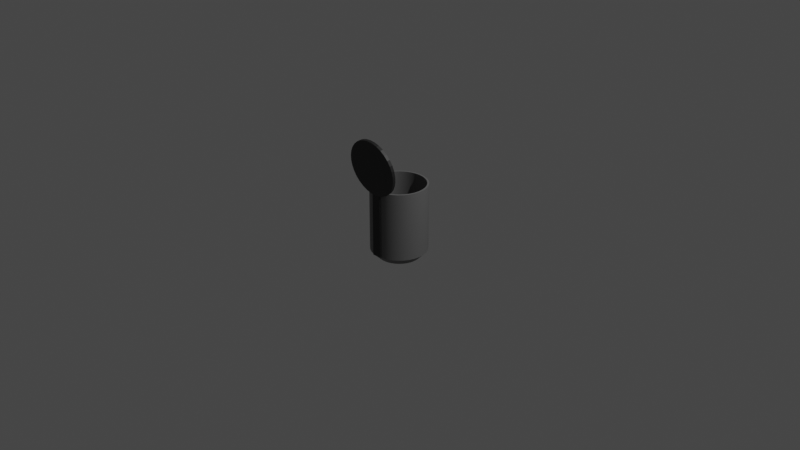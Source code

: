 # Source: Bin.blend  (saved by Blender 3.4.6; exported with 4.5.12 LTS)
import bpy
from mathutils import Matrix  # noqa: F401  (used for matrix-valued properties, if any)

bpy.ops.wm.read_factory_settings(use_empty=True)
scene = bpy.context.scene
scene.name = 'Scene'

# ---- collections
col_collection = bpy.data.collections.new('Collection'); scene.collection.children.link(col_collection)

# ---- materials (node trees are filled in below, after node groups)
mat_material_001 = bpy.data.materials.new('Material.001')
mat_material_001.use_transparent_shadow = False
mat_material_002 = bpy.data.materials.new('Material.002')
mat_material_002.use_transparent_shadow = False
mat_material_004 = bpy.data.materials.new('Material.004')
mat_material_004.use_transparent_shadow = False

# ---- node groups
ng_auto_smooth = bpy.data.node_groups.new('Auto Smooth', 'GeometryNodeTree')
_s = ng_auto_smooth.interface.new_socket(name='Geometry', in_out='OUTPUT', socket_type='NodeSocketGeometry')
_s = ng_auto_smooth.interface.new_socket(name='Geometry', in_out='INPUT', socket_type='NodeSocketGeometry')
_s = ng_auto_smooth.interface.new_socket(name='Angle', in_out='INPUT', socket_type='NodeSocketFloat')
_s.subtype = 'ANGLE'
_s.min_value = 0.0
_s.max_value = 3.142
ng_auto_smooth.is_modifier = True
_N = ng_auto_smooth.nodes; _L = ng_auto_smooth.links
n0 = _N.new('NodeGroupOutput'); n0.name = 'Group Output'; n0.location = (480, -100)
n1 = _N.new('NodeGroupInput'); n1.name = 'Group Input'; n1.location = (-420, -300)
n2 = _N.new('NodeGroupInput'); n2.name = 'Group Input.001'; n2.location = (-60, -100)
n3 = _N.new('GeometryNodeSetShadeSmooth'); n3.name = 'Set Shade Smooth'; n3.location = (120, -100)
n3.domain = 'EDGE'
n4 = _N.new('GeometryNodeSetShadeSmooth'); n4.name = 'Set Shade Smooth.001'; n4.location = (300, -100)
n5 = _N.new('GeometryNodeInputMeshEdgeAngle'); n5.name = 'Edge Angle'; n5.location = (-420, -220)
n6 = _N.new('GeometryNodeInputEdgeSmooth'); n6.name = 'Is Edge Smooth'; n6.location = (-60, -160)
n7 = _N.new('GeometryNodeInputShadeSmooth'); n7.name = 'Is Face Smooth'; n7.location = (-240, -340)
n8 = _N.new('FunctionNodeBooleanMath'); n8.name = 'Boolean Math'; n8.location = (-60, -220)
n9 = _N.new('FunctionNodeCompare'); n9.name = 'Compare'; n9.location = (-240, -180)
n9.operation = 'LESS_EQUAL'
_L.new(n5.outputs[0], n9.inputs[0])
_L.new(n4.outputs[0], n0.inputs[0])
_L.new(n1.outputs[1], n9.inputs[1])
_L.new(n9.outputs[0], n8.inputs[0])
_L.new(n7.outputs[0], n8.inputs[1])
_L.new(n2.outputs[0], n3.inputs[0])
_L.new(n6.outputs[0], n3.inputs[1])
_L.new(n3.outputs[0], n4.inputs[0])
_L.new(n8.outputs[0], n3.inputs[2])
n0.is_active_output = True

# ---- material node trees
mat_material_001.use_nodes = True; mat_material_001.node_tree.nodes.clear()
_N = mat_material_001.node_tree.nodes; _L = mat_material_001.node_tree.links
n0 = _N.new('ShaderNodeBsdfPrincipled'); n0.name = 'Principled BSDF'; n0.location = (10, 300)
n0.distribution = 'GGX'
n0.subsurface_method = 'RANDOM_WALK_SKIN'
n0.inputs[0].default_value = (0.1448, 0.1448, 0.1448, 1.0)
n0.inputs[3].default_value = 1.45
n0.inputs[27].default_value = (0.0, 0.0, 0.0, 1.0)
n0.inputs[28].default_value = 1.0
n1 = _N.new('ShaderNodeOutputMaterial'); n1.name = 'Material Output'; n1.location = (300, 300)
_L.new(n0.outputs[0], n1.inputs[0])
n1.is_active_output = True
mat_material_002.use_nodes = True; mat_material_002.node_tree.nodes.clear()
_N = mat_material_002.node_tree.nodes; _L = mat_material_002.node_tree.links
n0 = _N.new('ShaderNodeBsdfPrincipled'); n0.name = 'Principled BSDF'; n0.location = (10, 300)
n0.distribution = 'GGX'
n0.subsurface_method = 'RANDOM_WALK_SKIN'
n0.inputs[0].default_value = (0.01668, 0.01668, 0.01668, 1.0)
n0.inputs[3].default_value = 1.45
n0.inputs[27].default_value = (0.0, 0.0, 0.0, 1.0)
n0.inputs[28].default_value = 1.0
n1 = _N.new('ShaderNodeOutputMaterial'); n1.name = 'Material Output'; n1.location = (300, 300)
_L.new(n0.outputs[0], n1.inputs[0])
n1.is_active_output = True
mat_material_004.use_nodes = True; mat_material_004.node_tree.nodes.clear()
_N = mat_material_004.node_tree.nodes; _L = mat_material_004.node_tree.links
n0 = _N.new('ShaderNodeBsdfPrincipled'); n0.name = 'Principled BSDF'; n0.location = (10, 300)
n0.distribution = 'GGX'
n0.subsurface_method = 'RANDOM_WALK_SKIN'
n0.inputs[0].default_value = (0.01164, 0.01164, 0.01164, 1.0)
n0.inputs[3].default_value = 1.45
n0.inputs[27].default_value = (0.0, 0.0, 0.0, 1.0)
n0.inputs[28].default_value = 1.0
n1 = _N.new('ShaderNodeOutputMaterial'); n1.name = 'Material Output'; n1.location = (300, 300)
_L.new(n0.outputs[0], n1.inputs[0])
n1.is_active_output = True

# ---- world
world_world = bpy.data.worlds.new('World'); scene.world = world_world
world_world.use_nodes = True; world_world.node_tree.nodes.clear()
_N = world_world.node_tree.nodes; _L = world_world.node_tree.links
n0 = _N.new('ShaderNodeOutputWorld'); n0.name = 'World Output'; n0.location = (300, 300)
n1 = _N.new('ShaderNodeBackground'); n1.name = 'Background'; n1.location = (10, 300)
n1.inputs[0].default_value = (0.05088, 0.05088, 0.05088, 1.0)
_L.new(n1.outputs[0], n0.inputs[0])
n0.is_active_output = True
world_world.color = (0.05088, 0.05088, 0.05088)
world_world.use_sun_shadow = False
world_world.sun_shadow_jitter_overblur = 0.0

# ---- cameras
cam_camera = bpy.data.cameras.new('Camera')
cam_camera.clip_end = 100.0
cam_camera.ortho_scale = 7.314

# ---- lights
light_light = bpy.data.lights.new('Light', 'POINT')
light_light.transmission_factor = 0.0
light_light.energy = 1000.0
light_light.shadow_soft_size = 0.1
light_light.shadow_maximum_resolution = 0.006
light_light.use_absolute_resolution = True

# ---- meshes
me_cylinder = bpy.data.meshes.new('Cylinder')
me_cylinder.from_pydata([(0.0, 0.2807, 0.4), (0.05476, 0.2753, 0.4), (0.1074, 0.2593, 0.4), (0.1559, 0.2334, 0.4), (0.1985, 0.1985, 0.4), (0.2334, 0.1559, 0.4), (0.2593, 0.1074, 0.4), (0.2753, 0.05476, 0.4), (0.2807, 0.0, 0.4), (0.2753, -0.05476, 0.4), (0.2593, -0.1074, 0.4), (0.2334, -0.1559, 0.4), (0.1985, -0.1985, 0.4), (0.1559, -0.2334, 0.4), (0.1074, -0.2593, 0.4), (0.05476, -0.2753, 0.4), (0.0, -0.2807, 0.4), (-0.05476, -0.2753, 0.4), (-0.1074, -0.2593, 0.4), (-0.1559, -0.2334, 0.4), (-0.1985, -0.1985, 0.4), (-0.2334, -0.1559, 0.4), (-0.2593, -0.1074, 0.4), (-0.2753, -0.05476, 0.4), (-0.2807, 0.0, 0.4), (-0.2753, 0.05476, 0.4), (-0.2593, 0.1074, 0.4), (-0.2334, 0.1559, 0.4), (-0.1985, 0.1985, 0.4), (-0.1559, 0.2334, 0.4), (-0.1074, 0.2593, 0.4), (-0.05476, 0.2753, 0.4), (0.05853, 0.2942, 0.4), (0.0, 0.3, 0.4), (0.1148, 0.2772, 0.4), (0.1667, 0.2494, 0.4), (0.2121, 0.2121, 0.4), (0.2494, 0.1667, 0.4), (0.2772, 0.1148, 0.4), (0.2942, 0.05853, 0.4), (0.3, 0.0, 0.4), (0.2942, -0.05853, 0.4), (0.2772, -0.1148, 0.4), (0.2494, -0.1667, 0.4), (0.2121, -0.2121, 0.4), (0.1667, -0.2494, 0.4), (0.1148, -0.2772, 0.4), (0.05853, -0.2942, 0.4), (0.0, -0.3, 0.4), (-0.05853, -0.2942, 0.4), (-0.1148, -0.2772, 0.4), (-0.1667, -0.2494, 0.4), (-0.2121, -0.2121, 0.4), (-0.2494, -0.1667, 0.4), (-0.2772, -0.1148, 0.4), (-0.2942, -0.05853, 0.4), (-0.3, 0.0, 0.4), (-0.2942, 0.05853, 0.4), (-0.2772, 0.1148, 0.4), (-0.2494, 0.1667, 0.4), (-0.2121, 0.2121, 0.4), (-0.1667, 0.2494, 0.4), (-0.1148, 0.2772, 0.4), (-0.05853, 0.2942, 0.4), (1.193e-08, 0.2807, -0.2302), (0.05476, 0.2753, -0.2302), (0.1074, 0.2593, -0.2302), (0.1559, 0.2334, -0.2302), (0.1985, 0.1985, -0.2302), (0.2334, 0.1559, -0.2302), (0.2593, 0.1074, -0.2302), (0.2753, 0.05476, -0.2302), (0.2807, 0.0, -0.2302), (0.2753, -0.05476, -0.2302), (0.2593, -0.1074, -0.2302), (0.2334, -0.1559, -0.2302), (0.1985, -0.1985, -0.2302), (0.1559, -0.2334, -0.2302), (0.1074, -0.2593, -0.2302), (0.05476, -0.2753, -0.2302), (1.193e-08, -0.2807, -0.2302), (-0.05476, -0.2753, -0.2302), (-0.1074, -0.2593, -0.2302), (-0.1559, -0.2334, -0.2302), (-0.1985, -0.1985, -0.2302), (-0.2334, -0.1559, -0.2302), (-0.2593, -0.1074, -0.2302), (-0.2753, -0.05476, -0.2302), (-0.2807, 0.0, -0.2302), (-0.2753, 0.05476, -0.2302), (-0.2593, 0.1074, -0.2302), (-0.2334, 0.1559, -0.2302), (-0.1985, 0.1985, -0.2302), (-0.1559, 0.2334, -0.2302), (-0.1074, 0.2593, -0.2302), (-0.05476, 0.2753, -0.2302), (0.0, 0.2227, -0.4), (0.0, 0.3, -0.3231), (0.04345, 0.2185, -0.4), (0.05853, 0.2942, -0.3231), (0.08524, 0.2058, -0.4), (0.1148, 0.2772, -0.3231), (0.1237, 0.1852, -0.4), (0.1667, 0.2494, -0.3231), (0.1575, 0.1575, -0.4), (0.2121, 0.2121, -0.3231), (0.1852, 0.1237, -0.4), (0.2494, 0.1667, -0.3231), (0.2058, 0.08524, -0.4), (0.2772, 0.1148, -0.3231), (0.2185, 0.04345, -0.4), (0.2942, 0.05853, -0.3231), (0.2227, 0.0, -0.4), (0.3, 0.0, -0.3231), (0.2185, -0.04345, -0.4), (0.2942, -0.05853, -0.3231), (0.2058, -0.08524, -0.4), (0.2772, -0.1148, -0.3231), (0.1852, -0.1237, -0.4), (0.2494, -0.1667, -0.3231), (0.1575, -0.1575, -0.4), (0.2121, -0.2121, -0.3231), (0.1237, -0.1852, -0.4), (0.1667, -0.2494, -0.3231), (0.08524, -0.2058, -0.4), (0.1148, -0.2772, -0.3231), (0.04345, -0.2185, -0.4), (0.05853, -0.2942, -0.3231), (0.0, -0.2227, -0.4), (0.0, -0.3, -0.3231), (-0.04345, -0.2185, -0.4), (-0.05853, -0.2942, -0.3231), (-0.08524, -0.2058, -0.4), (-0.1148, -0.2772, -0.3231), (-0.1237, -0.1852, -0.4), (-0.1667, -0.2494, -0.3231), (-0.1575, -0.1575, -0.4), (-0.2121, -0.2121, -0.3231), (-0.1852, -0.1237, -0.4), (-0.2494, -0.1667, -0.3231), (-0.2058, -0.08524, -0.4), (-0.2772, -0.1148, -0.3231), (-0.2185, -0.04345, -0.4), (-0.2942, -0.05853, -0.3231), (-0.2227, 0.0, -0.4), (-0.3, 0.0, -0.3231), (-0.2185, 0.04345, -0.4), (-0.2942, 0.05853, -0.3231), (-0.2058, 0.08524, -0.4), (-0.2772, 0.1148, -0.3231), (-0.1852, 0.1237, -0.4), (-0.2494, 0.1667, -0.3231), (-0.1575, 0.1575, -0.4), (-0.2121, 0.2121, -0.3231), (-0.1237, 0.1852, -0.4), (-0.1667, 0.2494, -0.3231), (-0.08524, 0.2058, -0.4), (-0.1148, 0.2772, -0.3231), (-0.04345, 0.2185, -0.4), (-0.05853, 0.2942, -0.3231)], [], [(159, 63, 33, 97), (101, 34, 35, 103), (103, 35, 36, 105), (105, 36, 37, 107), (107, 37, 38, 109), (109, 38, 39, 111), (111, 39, 40, 113), (113, 40, 41, 115), (115, 41, 42, 117), (117, 42, 43, 119), (119, 43, 44, 121), (121, 44, 45, 123), (123, 45, 46, 125), (125, 46, 47, 127), (127, 47, 48, 129), (129, 48, 49, 131), (131, 49, 50, 133), (133, 50, 51, 135), (135, 51, 52, 137), (137, 52, 53, 139), (139, 53, 54, 141), (141, 54, 55, 143), (143, 55, 56, 145), (145, 56, 57, 147), (147, 57, 58, 149), (149, 58, 59, 151), (151, 59, 60, 153), (153, 60, 61, 155), (155, 61, 62, 157), (157, 62, 63, 159), (18, 17, 81, 82), (99, 32, 34, 101), (97, 33, 32, 99), (0, 1, 32, 33), (1, 2, 34, 32), (2, 3, 35, 34), (3, 4, 36, 35), (4, 5, 37, 36), (5, 6, 38, 37), (6, 7, 39, 38), (7, 8, 40, 39), (8, 9, 41, 40), (9, 10, 42, 41), (10, 11, 43, 42), (11, 12, 44, 43), (12, 13, 45, 44), (13, 14, 46, 45), (14, 15, 47, 46), (15, 16, 48, 47), (16, 17, 49, 48), (17, 18, 50, 49), (18, 19, 51, 50), (19, 20, 52, 51), (20, 21, 53, 52), (21, 22, 54, 53), (22, 23, 55, 54), (23, 24, 56, 55), (24, 25, 57, 56), (25, 26, 58, 57), (26, 27, 59, 58), (27, 28, 60, 59), (28, 29, 61, 60), (29, 30, 62, 61), (30, 31, 63, 62), (31, 0, 33, 63), (65, 64, 95, 94, 93, 92, 91, 90, 89, 88, 87, 86, 85, 84, 83, 82, 81, 80, 79, 78, 77, 76, 75, 74, 73, 72, 71, 70, 69, 68, 67, 66), (5, 4, 68, 69), (0, 31, 95, 64), (19, 18, 82, 83), (6, 5, 69, 70), (20, 19, 83, 84), (7, 6, 70, 71), (21, 20, 84, 85), (8, 7, 71, 72), (22, 21, 85, 86), (9, 8, 72, 73), (23, 22, 86, 87), (10, 9, 73, 74), (24, 23, 87, 88), (11, 10, 74, 75), (25, 24, 88, 89), (12, 11, 75, 76), (26, 25, 89, 90), (13, 12, 76, 77), (27, 26, 90, 91), (14, 13, 77, 78), (1, 0, 64, 65), (28, 27, 91, 92), (15, 14, 78, 79), (2, 1, 65, 66), (29, 28, 92, 93), (16, 15, 79, 80), (3, 2, 66, 67), (30, 29, 93, 94), (17, 16, 80, 81), (4, 3, 67, 68), (31, 30, 94, 95), (97, 99, 98, 96), (99, 101, 100, 98), (101, 103, 102, 100), (103, 105, 104, 102), (105, 107, 106, 104), (107, 109, 108, 106), (109, 111, 110, 108), (111, 113, 112, 110), (113, 115, 114, 112), (115, 117, 116, 114), (117, 119, 118, 116), (119, 121, 120, 118), (121, 123, 122, 120), (123, 125, 124, 122), (125, 127, 126, 124), (127, 129, 128, 126), (129, 131, 130, 128), (131, 133, 132, 130), (133, 135, 134, 132), (135, 137, 136, 134), (137, 139, 138, 136), (139, 141, 140, 138), (141, 143, 142, 140), (143, 145, 144, 142), (145, 147, 146, 144), (147, 149, 148, 146), (149, 151, 150, 148), (151, 153, 152, 150), (153, 155, 154, 152), (155, 157, 156, 154), (157, 159, 158, 156), (159, 97, 96, 158), (96, 98, 100, 102, 104, 106, 108, 110, 112, 114, 116, 118, 120, 122, 124, 126, 128, 130, 132, 134, 136, 138, 140, 142, 144, 146, 148, 150, 152, 154, 156, 158)])
me_cylinder.polygons.foreach_set('use_smooth', [True] * 130)
_uv = me_cylinder.uv_layers.new(name='UVMap')
_uv.uv.foreach_set('vector', [0.03125, 0.5481, 0.03125, 1.0, 0.0, 1.0, 0.0, 0.5481, 0.9375, 0.5481, 0.9375, 1.0, 0.9062, 1.0, 0.9062, 0.5481, 0.9062, 0.5481, 0.9062, 1.0, 0.875, 1.0, 0.875, 0.5481, 0.875, 0.5481, 0.875, 1.0, 0.8438, 1.0, 0.8438, 0.5481, 0.8438, 0.5481, 0.8438, 1.0, 0.8125, 1.0, 0.8125, 0.5481, 0.8125, 0.5481, 0.8125, 1.0, 0.7812, 1.0, 0.7812, 0.5481, 0.7812, 0.5481, 0.7812, 1.0, 0.75, 1.0, 0.75, 0.5481, 0.75, 0.5481, 0.75, 1.0, 0.7188, 1.0, 0.7188, 0.5481, 0.7188, 0.5481, 0.7188, 1.0, 0.6875, 1.0, 0.6875, 0.5481, 0.6875, 0.5481, 0.6875, 1.0, 0.6562, 1.0, 0.6562, 0.5481, 0.6563, 0.5481, 0.6562, 1.0, 0.625, 1.0, 0.625, 0.5481, 0.625, 0.5481, 0.625, 1.0, 0.5938, 1.0, 0.5938, 0.5481, 0.5938, 0.5481, 0.5938, 1.0, 0.5625, 1.0, 0.5625, 0.5481, 0.5625, 0.5481, 0.5625, 1.0, 0.5312, 1.0, 0.5312, 0.5481, 0.5312, 0.5481, 0.5312, 1.0, 0.5, 1.0, 0.5, 0.5481, 0.5, 0.5481, 0.5, 1.0, 0.4688, 1.0, 0.4688, 0.5481, 0.4688, 0.5481, 0.4688, 1.0, 0.4375, 1.0, 0.4375, 0.5481, 0.4375, 0.5481, 0.4375, 1.0, 0.4062, 1.0, 0.4062, 0.5481, 0.4062, 0.5481, 0.4062, 1.0, 0.375, 1.0, 0.375, 0.5481, 0.375, 0.5481, 0.375, 1.0, 0.3438, 1.0, 0.3438, 0.5481, 0.3438, 0.5481, 0.3438, 1.0, 0.3125, 1.0, 0.3125, 0.5481, 0.3125, 0.5481, 0.3125, 1.0, 0.2812, 1.0, 0.2812, 0.5481, 0.2813, 0.5481, 0.2812, 1.0, 0.25, 1.0, 0.25, 0.5481, 0.25, 0.5481, 0.25, 1.0, 0.2188, 1.0, 0.2188, 0.5481, 0.2188, 0.5481, 0.2188, 1.0, 0.1875, 1.0, 0.1875, 0.5481, 0.1875, 0.5481, 0.1875, 1.0, 0.1562, 1.0, 0.1562, 0.5481, 0.1563, 0.5481, 0.1562, 1.0, 0.125, 1.0, 0.125, 0.5481, 0.125, 0.5481, 0.125, 1.0, 0.09375, 1.0, 0.09375, 0.5481, 0.09375, 0.5481, 0.09375, 1.0, 0.0625, 1.0, 0.0625, 0.5481, 0.0625, 0.5481, 0.0625, 1.0, 0.03125, 1.0, 0.03125, 0.5481, 0.1641, 0.04254, 0.2062, 0.02976, 0.2062, 0.02976, 0.1641, 0.04254, 0.9688, 0.5481, 0.9688, 1.0, 0.9375, 1.0, 0.9375, 0.5481, 1.0, 0.5481, 1.0, 1.0, 0.9688, 1.0, 0.9688, 0.5481, 0.25, 0.4746, 0.2938, 0.4702, 0.2968, 0.4854, 0.25, 0.49, 0.2938, 0.4702, 0.3359, 0.4575, 0.3418, 0.4717, 0.2968, 0.4854, 0.3359, 0.4575, 0.3748, 0.4367, 0.3833, 0.4496, 0.3418, 0.4717, 0.3748, 0.4367, 0.4088, 0.4088, 0.4197, 0.4197, 0.3833, 0.4496, 0.4088, 0.4088, 0.4367, 0.3748, 0.4496, 0.3833, 0.4197, 0.4197, 0.4367, 0.3748, 0.4575, 0.3359, 0.4717, 0.3418, 0.4496, 0.3833, 0.4575, 0.3359, 0.4702, 0.2938, 0.4854, 0.2968, 0.4717, 0.3418, 0.4702, 0.2938, 0.4746, 0.25, 0.49, 0.25, 0.4854, 0.2968, 0.4746, 0.25, 0.4702, 0.2062, 0.4854, 0.2032, 0.49, 0.25, 0.4702, 0.2062, 0.4575, 0.1641, 0.4717, 0.1582, 0.4854, 0.2032, 0.4575, 0.1641, 0.4367, 0.1252, 0.4496, 0.1167, 0.4717, 0.1582, 0.4367, 0.1252, 0.4088, 0.09121, 0.4197, 0.08029, 0.4496, 0.1167, 0.4088, 0.09121, 0.3748, 0.06329, 0.3833, 0.05045, 0.4197, 0.08029, 0.3748, 0.06329, 0.3359, 0.04254, 0.3418, 0.02827, 0.3833, 0.05045, 0.3359, 0.04254, 0.2938, 0.02976, 0.2968, 0.01461, 0.3418, 0.02827, 0.2938, 0.02976, 0.25, 0.02544, 0.25, 0.01, 0.2968, 0.01461, 0.25, 0.02544, 0.2062, 0.02976, 0.2032, 0.01461, 0.25, 0.01, 0.2062, 0.02976, 0.1641, 0.04254, 0.1582, 0.02827, 0.2032, 0.01461, 0.1641, 0.04254, 0.1252, 0.06329, 0.1167, 0.05045, 0.1582, 0.02827, 0.1252, 0.06329, 0.09121, 0.09121, 0.08029, 0.08029, 0.1167, 0.05045, 0.09121, 0.09121, 0.06329, 0.1252, 0.05045, 0.1167, 0.08029, 0.08029, 0.06329, 0.1252, 0.04254, 0.1641, 0.02827, 0.1582, 0.05045, 0.1167, 0.04254, 0.1641, 0.02976, 0.2062, 0.01461, 0.2032, 0.02827, 0.1582, 0.02976, 0.2062, 0.02544, 0.25, 0.01, 0.25, 0.01461, 0.2032, 0.02544, 0.25, 0.02976, 0.2938, 0.01461, 0.2968, 0.01, 0.25, 0.02976, 0.2938, 0.04254, 0.3359, 0.02827, 0.3418, 0.01461, 0.2968, 0.04254, 0.3359, 0.06329, 0.3748, 0.05045, 0.3833, 0.02827, 0.3418, 0.06329, 0.3748, 0.09121, 0.4088, 0.08029, 0.4197, 0.05045, 0.3833, 0.09121, 0.4088, 0.1252, 0.4367, 0.1167, 0.4496, 0.08029, 0.4197, 0.1252, 0.4367, 0.1641, 0.4575, 0.1582, 0.4717, 0.1167, 0.4496, 0.1641, 0.4575, 0.2062, 0.4702, 0.2032, 0.4854, 0.1582, 0.4717, 0.2062, 0.4702, 0.25, 0.4746, 0.25, 0.49, 0.2032, 0.4854, 0.2938, 0.4702, 0.25, 0.4746, 0.2062, 0.4702, 0.1641, 0.4575, 0.1252, 0.4367, 0.09121, 0.4088, 0.06329, 0.3748, 0.04254, 0.3359, 0.02976, 0.2938, 0.02544, 0.25, 0.02976, 0.2062, 0.04254, 0.1641, 0.06329, 0.1252, 0.09121, 0.09121, 0.1252, 0.06329, 0.1641, 0.04254, 0.2062, 0.02976, 0.25, 0.02544, 0.2938, 0.02976, 0.3359, 0.04254, 0.3748, 0.06329, 0.4088, 0.09121, 0.4367, 0.1252, 0.4575, 0.1641, 0.4702, 0.2062, 0.4746, 0.25, 0.4702, 0.2938, 0.4575, 0.3359, 0.4367, 0.3748, 0.4088, 0.4088, 0.3748, 0.4367, 0.3359, 0.4575, 0.4367, 0.3748, 0.4088, 0.4088, 0.4088, 0.4088, 0.4367, 0.3748, 0.25, 0.4746, 0.2062, 0.4702, 0.2062, 0.4702, 0.25, 0.4746, 0.1252, 0.06329, 0.1641, 0.04254, 0.1641, 0.04254, 0.1252, 0.06329, 0.4575, 0.3359, 0.4367, 0.3748, 0.4367, 0.3748, 0.4575, 0.3359, 0.09121, 0.09121, 0.1252, 0.06329, 0.1252, 0.06329, 0.09121, 0.09121, 0.4702, 0.2938, 0.4575, 0.3359, 0.4575, 0.3359, 0.4702, 0.2938, 0.06329, 0.1252, 0.09121, 0.09121, 0.09121, 0.09121, 0.06329, 0.1252, 0.4746, 0.25, 0.4702, 0.2938, 0.4702, 0.2938, 0.4746, 0.25, 0.04254, 0.1641, 0.06329, 0.1252, 0.06329, 0.1252, 0.04254, 0.1641, 0.4702, 0.2062, 0.4746, 0.25, 0.4746, 0.25, 0.4702, 0.2062, 0.02976, 0.2062, 0.04254, 0.1641, 0.04254, 0.1641, 0.02976, 0.2062, 0.4575, 0.1641, 0.4702, 0.2062, 0.4702, 0.2062, 0.4575, 0.1641, 0.02544, 0.25, 0.02976, 0.2062, 0.02976, 0.2062, 0.02544, 0.25, 0.4367, 0.1252, 0.4575, 0.1641, 0.4575, 0.1641, 0.4367, 0.1252, 0.02976, 0.2938, 0.02544, 0.25, 0.02544, 0.25, 0.02976, 0.2938, 0.4088, 0.09121, 0.4367, 0.1252, 0.4367, 0.1252, 0.4088, 0.09121, 0.04254, 0.3359, 0.02976, 0.2938, 0.02976, 0.2938, 0.04254, 0.3359, 0.3748, 0.06329, 0.4088, 0.09121, 0.4088, 0.09121, 0.3748, 0.06329, 0.06329, 0.3748, 0.04254, 0.3359, 0.04254, 0.3359, 0.06329, 0.3748, 0.3359, 0.04254, 0.3748, 0.06329, 0.3748, 0.06329, 0.3359, 0.04254, 0.2938, 0.4702, 0.25, 0.4746, 0.25, 0.4746, 0.2938, 0.4702, 0.09121, 0.4088, 0.06329, 0.3748, 0.06329, 0.3748, 0.09121, 0.4088, 0.2938, 0.02976, 0.3359, 0.04254, 0.3359, 0.04254, 0.2938, 0.02976, 0.3359, 0.4575, 0.2938, 0.4702, 0.2938, 0.4702, 0.3359, 0.4575, 0.1252, 0.4367, 0.09121, 0.4088, 0.09121, 0.4088, 0.1252, 0.4367, 0.25, 0.02544, 0.2938, 0.02976, 0.2938, 0.02976, 0.25, 0.02544, 0.3748, 0.4367, 0.3359, 0.4575, 0.3359, 0.4575, 0.3748, 0.4367, 0.1641, 0.4575, 0.1252, 0.4367, 0.1252, 0.4367, 0.1641, 0.4575, 0.2062, 0.02976, 0.25, 0.02544, 0.25, 0.02544, 0.2062, 0.02976, 0.4088, 0.4088, 0.3748, 0.4367, 0.3748, 0.4367, 0.4088, 0.4088, 0.2062, 0.4702, 0.1641, 0.4575, 0.1641, 0.4575, 0.2062, 0.4702, 0.75, 0.49, 0.7968, 0.4854, 0.7848, 0.4248, 0.75, 0.4282, 0.7968, 0.4854, 0.8418, 0.4717, 0.8182, 0.4146, 0.7848, 0.4248, 0.8418, 0.4717, 0.8833, 0.4496, 0.849, 0.3982, 0.8182, 0.4146, 0.8833, 0.4496, 0.9197, 0.4197, 0.876, 0.376, 0.849, 0.3982, 0.9197, 0.4197, 0.9496, 0.3833, 0.8982, 0.349, 0.876, 0.376, 0.9496, 0.3833, 0.9717, 0.3418, 0.9146, 0.3182, 0.8982, 0.349, 0.9717, 0.3418, 0.9854, 0.2968, 0.9248, 0.2848, 0.9146, 0.3182, 0.9854, 0.2968, 0.99, 0.25, 0.9282, 0.25, 0.9248, 0.2848, 0.99, 0.25, 0.9854, 0.2032, 0.9248, 0.2152, 0.9282, 0.25, 0.9854, 0.2032, 0.9717, 0.1582, 0.9146, 0.1818, 0.9248, 0.2152, 0.9717, 0.1582, 0.9496, 0.1167, 0.8982, 0.151, 0.9146, 0.1818, 0.9496, 0.1167, 0.9197, 0.08029, 0.876, 0.124, 0.8982, 0.151, 0.9197, 0.08029, 0.8833, 0.05045, 0.849, 0.1018, 0.876, 0.124, 0.8833, 0.05045, 0.8418, 0.02827, 0.8182, 0.08537, 0.849, 0.1018, 0.8418, 0.02827, 0.7968, 0.01461, 0.7848, 0.07523, 0.8182, 0.08537, 0.7968, 0.01461, 0.75, 0.01, 0.75, 0.07181, 0.7848, 0.07523, 0.75, 0.01, 0.7032, 0.01461, 0.7152, 0.07523, 0.75, 0.07181, 0.7032, 0.01461, 0.6582, 0.02827, 0.6818, 0.08537, 0.7152, 0.07523, 0.6582, 0.02827, 0.6167, 0.05045, 0.651, 0.1018, 0.6818, 0.08537, 0.6167, 0.05045, 0.5803, 0.08029, 0.624, 0.124, 0.651, 0.1018, 0.5803, 0.08029, 0.5504, 0.1167, 0.6018, 0.151, 0.624, 0.124, 0.5504, 0.1167, 0.5283, 0.1582, 0.5854, 0.1818, 0.6018, 0.151, 0.5283, 0.1582, 0.5146, 0.2032, 0.5752, 0.2152, 0.5854, 0.1818, 0.5146, 0.2032, 0.51, 0.25, 0.5718, 0.25, 0.5752, 0.2152, 0.51, 0.25, 0.5146, 0.2968, 0.5752, 0.2848, 0.5718, 0.25, 0.5146, 0.2968, 0.5283, 0.3418, 0.5854, 0.3182, 0.5752, 0.2848, 0.5283, 0.3418, 0.5504, 0.3833, 0.6018, 0.349, 0.5854, 0.3182, 0.5504, 0.3833, 0.5803, 0.4197, 0.624, 0.376, 0.6018, 0.349, 0.5803, 0.4197, 0.6167, 0.4496, 0.651, 0.3982, 0.624, 0.376, 0.6167, 0.4496, 0.6582, 0.4717, 0.6818, 0.4146, 0.651, 0.3982, 0.6582, 0.4717, 0.7032, 0.4854, 0.7152, 0.4248, 0.6818, 0.4146, 0.7032, 0.4854, 0.75, 0.49, 0.75, 0.4282, 0.7152, 0.4248, 0.75, 0.4282, 0.7848, 0.4248, 0.8182, 0.4146, 0.849, 0.3982, 0.876, 0.376, 0.8982, 0.349, 0.9146, 0.3182, 0.9248, 0.2848, 0.9282, 0.25, 0.9248, 0.2152, 0.9146, 0.1818, 0.8982, 0.151, 0.876, 0.124, 0.849, 0.1018, 0.8182, 0.08537, 0.7848, 0.07523, 0.75, 0.07181, 0.7152, 0.07523, 0.6818, 0.08537, 0.651, 0.1018, 0.624, 0.124, 0.6018, 0.151, 0.5854, 0.1818, 0.5752, 0.2152, 0.5718, 0.25, 0.5752, 0.2848, 0.5854, 0.3182, 0.6018, 0.349, 0.624, 0.376, 0.651, 0.3982, 0.6818, 0.4146, 0.7152, 0.4248])
me_cylinder.materials.append(mat_material_001)
me_cylinder.update()
me_cylinder_001 = bpy.data.meshes.new('Cylinder.001')
me_cylinder_001.from_pydata([(0.0, 0.3, -0.4), (0.0, 0.2807, 0.4), (0.05853, 0.2942, -0.4), (0.05476, 0.2753, 0.4), (0.1148, 0.2772, -0.4), (0.1074, 0.2593, 0.4), (0.1667, 0.2494, -0.4), (0.1559, 0.2334, 0.4), (0.2121, 0.2121, -0.4), (0.1985, 0.1985, 0.4), (0.2494, 0.1667, -0.4), (0.2334, 0.1559, 0.4), (0.2772, 0.1148, -0.4), (0.2593, 0.1074, 0.4), (0.2942, 0.05853, -0.4), (0.2753, 0.05476, 0.4), (0.3, 0.0, -0.4), (0.2807, 0.0, 0.4), (0.2942, -0.05853, -0.4), (0.2753, -0.05476, 0.4), (0.2772, -0.1148, -0.4), (0.2593, -0.1074, 0.4), (0.2494, -0.1667, -0.4), (0.2334, -0.1559, 0.4), (0.2121, -0.2121, -0.4), (0.1985, -0.1985, 0.4), (0.1667, -0.2494, -0.4), (0.1559, -0.2334, 0.4), (0.1148, -0.2772, -0.4), (0.1074, -0.2593, 0.4), (0.05853, -0.2942, -0.4), (0.05476, -0.2753, 0.4), (0.0, -0.3, -0.4), (0.0, -0.2807, 0.4), (-0.05853, -0.2942, -0.4), (-0.05476, -0.2753, 0.4), (-0.1148, -0.2772, -0.4), (-0.1074, -0.2593, 0.4), (-0.1667, -0.2494, -0.4), (-0.1559, -0.2334, 0.4), (-0.2121, -0.2121, -0.4), (-0.1985, -0.1985, 0.4), (-0.2494, -0.1667, -0.4), (-0.2334, -0.1559, 0.4), (-0.2772, -0.1148, -0.4), (-0.2593, -0.1074, 0.4), (-0.2942, -0.05853, -0.4), (-0.2753, -0.05476, 0.4), (-0.3, 0.0, -0.4), (-0.2807, 0.0, 0.4), (-0.2942, 0.05853, -0.4), (-0.2753, 0.05476, 0.4), (-0.2772, 0.1148, -0.4), (-0.2593, 0.1074, 0.4), (-0.2494, 0.1667, -0.4), (-0.2334, 0.1559, 0.4), (-0.2121, 0.2121, -0.4), (-0.1985, 0.1985, 0.4), (-0.1667, 0.2494, -0.4), (-0.1559, 0.2334, 0.4), (-0.1148, 0.2772, -0.4), (-0.1074, 0.2593, 0.4), (-0.05853, 0.2942, -0.4), (-0.05476, 0.2753, 0.4), (0.05853, 0.2942, 0.4), (0.0, 0.3, 0.4), (0.1148, 0.2772, 0.4), (0.1667, 0.2494, 0.4), (0.2121, 0.2121, 0.4), (0.2494, 0.1667, 0.4), (0.2772, 0.1148, 0.4), (0.2942, 0.05853, 0.4), (0.3, 0.0, 0.4), (0.2942, -0.05853, 0.4), (0.2772, -0.1148, 0.4), (0.2494, -0.1667, 0.4), (0.2121, -0.2121, 0.4), (0.1667, -0.2494, 0.4), (0.1148, -0.2772, 0.4), (0.05853, -0.2942, 0.4), (0.0, -0.3, 0.4), (-0.05853, -0.2942, 0.4), (-0.1148, -0.2772, 0.4), (-0.1667, -0.2494, 0.4), (-0.2121, -0.2121, 0.4), (-0.2494, -0.1667, 0.4), (-0.2772, -0.1148, 0.4), (-0.2942, -0.05853, 0.4), (-0.3, 0.0, 0.4), (-0.2942, 0.05853, 0.4), (-0.2772, 0.1148, 0.4), (-0.2494, 0.1667, 0.4), (-0.2121, 0.2121, 0.4), (-0.1667, 0.2494, 0.4), (-0.1148, 0.2772, 0.4), (-0.05853, 0.2942, 0.4), (1.193e-08, 0.2807, -0.2302), (0.05476, 0.2753, -0.2302), (0.1074, 0.2593, -0.2302), (0.1559, 0.2334, -0.2302), (0.1985, 0.1985, -0.2302), (0.2334, 0.1559, -0.2302), (0.2593, 0.1074, -0.2302), (0.2753, 0.05476, -0.2302), (0.2807, 0.0, -0.2302), (0.2753, -0.05476, -0.2302), (0.2593, -0.1074, -0.2302), (0.2334, -0.1559, -0.2302), (0.1985, -0.1985, -0.2302), (0.1559, -0.2334, -0.2302), (0.1074, -0.2593, -0.2302), (0.05476, -0.2753, -0.2302), (1.193e-08, -0.2807, -0.2302), (-0.05476, -0.2753, -0.2302), (-0.1074, -0.2593, -0.2302), (-0.1559, -0.2334, -0.2302), (-0.1985, -0.1985, -0.2302), (-0.2334, -0.1559, -0.2302), (-0.2593, -0.1074, -0.2302), (-0.2753, -0.05476, -0.2302), (-0.2807, 0.0, -0.2302), (-0.2753, 0.05476, -0.2302), (-0.2593, 0.1074, -0.2302), (-0.2334, 0.1559, -0.2302), (-0.1985, 0.1985, -0.2302), (-0.1559, 0.2334, -0.2302), (-0.1074, 0.2593, -0.2302), (-0.05476, 0.2753, -0.2302)], [], [(0, 65, 64, 2), (2, 64, 66, 4), (4, 66, 67, 6), (6, 67, 68, 8), (8, 68, 69, 10), (10, 69, 70, 12), (12, 70, 71, 14), (14, 71, 72, 16), (16, 72, 73, 18), (18, 73, 74, 20), (20, 74, 75, 22), (22, 75, 76, 24), (24, 76, 77, 26), (26, 77, 78, 28), (28, 78, 79, 30), (30, 79, 80, 32), (32, 80, 81, 34), (34, 81, 82, 36), (36, 82, 83, 38), (38, 83, 84, 40), (40, 84, 85, 42), (42, 85, 86, 44), (44, 86, 87, 46), (46, 87, 88, 48), (48, 88, 89, 50), (50, 89, 90, 52), (52, 90, 91, 54), (54, 91, 92, 56), (56, 92, 93, 58), (58, 93, 94, 60), (37, 35, 113, 114), (60, 94, 95, 62), (62, 95, 65, 0), (0, 2, 4, 6, 8, 10, 12, 14, 16, 18, 20, 22, 24, 26, 28, 30, 32, 34, 36, 38, 40, 42, 44, 46, 48, 50, 52, 54, 56, 58, 60, 62), (1, 3, 64, 65), (3, 5, 66, 64), (5, 7, 67, 66), (7, 9, 68, 67), (9, 11, 69, 68), (11, 13, 70, 69), (13, 15, 71, 70), (15, 17, 72, 71), (17, 19, 73, 72), (19, 21, 74, 73), (21, 23, 75, 74), (23, 25, 76, 75), (25, 27, 77, 76), (27, 29, 78, 77), (29, 31, 79, 78), (31, 33, 80, 79), (33, 35, 81, 80), (35, 37, 82, 81), (37, 39, 83, 82), (39, 41, 84, 83), (41, 43, 85, 84), (43, 45, 86, 85), (45, 47, 87, 86), (47, 49, 88, 87), (49, 51, 89, 88), (51, 53, 90, 89), (53, 55, 91, 90), (55, 57, 92, 91), (57, 59, 93, 92), (59, 61, 94, 93), (61, 63, 95, 94), (63, 1, 65, 95), (97, 96, 127, 126, 125, 124, 123, 122, 121, 120, 119, 118, 117, 116, 115, 114, 113, 112, 111, 110, 109, 108, 107, 106, 105, 104, 103, 102, 101, 100, 99, 98), (11, 9, 100, 101), (1, 63, 127, 96), (39, 37, 114, 115), (13, 11, 101, 102), (41, 39, 115, 116), (15, 13, 102, 103), (43, 41, 116, 117), (17, 15, 103, 104), (45, 43, 117, 118), (19, 17, 104, 105), (47, 45, 118, 119), (21, 19, 105, 106), (49, 47, 119, 120), (23, 21, 106, 107), (51, 49, 120, 121), (25, 23, 107, 108), (53, 51, 121, 122), (27, 25, 108, 109), (55, 53, 122, 123), (29, 27, 109, 110), (3, 1, 96, 97), (57, 55, 123, 124), (31, 29, 110, 111), (5, 3, 97, 98), (59, 57, 124, 125), (33, 31, 111, 112), (7, 5, 98, 99), (61, 59, 125, 126), (35, 33, 112, 113), (9, 7, 99, 100), (63, 61, 126, 127)])
_uv = me_cylinder_001.uv_layers.new(name='UVMap')
_uv.uv.foreach_set('vector', [1.0, 0.5, 1.0, 1.0, 0.9688, 1.0, 0.9688, 0.5, 0.9688, 0.5, 0.9688, 1.0, 0.9375, 1.0, 0.9375, 0.5, 0.9375, 0.5, 0.9375, 1.0, 0.9062, 1.0, 0.9062, 0.5, 0.9062, 0.5, 0.9062, 1.0, 0.875, 1.0, 0.875, 0.5, 0.875, 0.5, 0.875, 1.0, 0.8438, 1.0, 0.8438, 0.5, 0.8438, 0.5, 0.8438, 1.0, 0.8125, 1.0, 0.8125, 0.5, 0.8125, 0.5, 0.8125, 1.0, 0.7812, 1.0, 0.7812, 0.5, 0.7812, 0.5, 0.7812, 1.0, 0.75, 1.0, 0.75, 0.5, 0.75, 0.5, 0.75, 1.0, 0.7188, 1.0, 0.7188, 0.5, 0.7188, 0.5, 0.7188, 1.0, 0.6875, 1.0, 0.6875, 0.5, 0.6875, 0.5, 0.6875, 1.0, 0.6562, 1.0, 0.6562, 0.5, 0.6562, 0.5, 0.6562, 1.0, 0.625, 1.0, 0.625, 0.5, 0.625, 0.5, 0.625, 1.0, 0.5938, 1.0, 0.5938, 0.5, 0.5938, 0.5, 0.5938, 1.0, 0.5625, 1.0, 0.5625, 0.5, 0.5625, 0.5, 0.5625, 1.0, 0.5312, 1.0, 0.5312, 0.5, 0.5312, 0.5, 0.5312, 1.0, 0.5, 1.0, 0.5, 0.5, 0.5, 0.5, 0.5, 1.0, 0.4688, 1.0, 0.4688, 0.5, 0.4688, 0.5, 0.4688, 1.0, 0.4375, 1.0, 0.4375, 0.5, 0.4375, 0.5, 0.4375, 1.0, 0.4062, 1.0, 0.4062, 0.5, 0.4062, 0.5, 0.4062, 1.0, 0.375, 1.0, 0.375, 0.5, 0.375, 0.5, 0.375, 1.0, 0.3438, 1.0, 0.3438, 0.5, 0.3438, 0.5, 0.3438, 1.0, 0.3125, 1.0, 0.3125, 0.5, 0.3125, 0.5, 0.3125, 1.0, 0.2812, 1.0, 0.2812, 0.5, 0.2812, 0.5, 0.2812, 1.0, 0.25, 1.0, 0.25, 0.5, 0.25, 0.5, 0.25, 1.0, 0.2188, 1.0, 0.2188, 0.5, 0.2188, 0.5, 0.2188, 1.0, 0.1875, 1.0, 0.1875, 0.5, 0.1875, 0.5, 0.1875, 1.0, 0.1562, 1.0, 0.1562, 0.5, 0.1562, 0.5, 0.1562, 1.0, 0.125, 1.0, 0.125, 0.5, 0.125, 0.5, 0.125, 1.0, 0.09375, 1.0, 0.09375, 0.5, 0.09375, 0.5, 0.09375, 1.0, 0.0625, 1.0, 0.0625, 0.5, 0.1641, 0.04254, 0.2062, 0.02976, 0.2062, 0.02976, 0.1641, 0.04254, 0.0625, 0.5, 0.0625, 1.0, 0.03125, 1.0, 0.03125, 0.5, 0.03125, 0.5, 0.03125, 1.0, 0.0, 1.0, 0.0, 0.5, 0.75, 0.49, 0.7968, 0.4854, 0.8418, 0.4717, 0.8833, 0.4496, 0.9197, 0.4197, 0.9496, 0.3833, 0.9717, 0.3418, 0.9854, 0.2968, 0.99, 0.25, 0.9854, 0.2032, 0.9717, 0.1582, 0.9496, 0.1167, 0.9197, 0.08029, 0.8833, 0.05045, 0.8418, 0.02827, 0.7968, 0.01461, 0.75, 0.01, 0.7032, 0.01461, 0.6582, 0.02827, 0.6167, 0.05045, 0.5803, 0.08029, 0.5504, 0.1167, 0.5283, 0.1582, 0.5146, 0.2032, 0.51, 0.25, 0.5146, 0.2968, 0.5283, 0.3418, 0.5504, 0.3833, 0.5803, 0.4197, 0.6167, 0.4496, 0.6582, 0.4717, 0.7032, 0.4854, 0.25, 0.4746, 0.2938, 0.4702, 0.2968, 0.4854, 0.25, 0.49, 0.2938, 0.4702, 0.3359, 0.4575, 0.3418, 0.4717, 0.2968, 0.4854, 0.3359, 0.4575, 0.3748, 0.4367, 0.3833, 0.4496, 0.3418, 0.4717, 0.3748, 0.4367, 0.4088, 0.4088, 0.4197, 0.4197, 0.3833, 0.4496, 0.4088, 0.4088, 0.4367, 0.3748, 0.4496, 0.3833, 0.4197, 0.4197, 0.4367, 0.3748, 0.4575, 0.3359, 0.4717, 0.3418, 0.4496, 0.3833, 0.4575, 0.3359, 0.4702, 0.2938, 0.4854, 0.2968, 0.4717, 0.3418, 0.4702, 0.2938, 0.4746, 0.25, 0.49, 0.25, 0.4854, 0.2968, 0.4746, 0.25, 0.4702, 0.2062, 0.4854, 0.2032, 0.49, 0.25, 0.4702, 0.2062, 0.4575, 0.1641, 0.4717, 0.1582, 0.4854, 0.2032, 0.4575, 0.1641, 0.4367, 0.1252, 0.4496, 0.1167, 0.4717, 0.1582, 0.4367, 0.1252, 0.4088, 0.09121, 0.4197, 0.08029, 0.4496, 0.1167, 0.4088, 0.09121, 0.3748, 0.06329, 0.3833, 0.05045, 0.4197, 0.08029, 0.3748, 0.06329, 0.3359, 0.04254, 0.3418, 0.02827, 0.3833, 0.05045, 0.3359, 0.04254, 0.2938, 0.02976, 0.2968, 0.01461, 0.3418, 0.02827, 0.2938, 0.02976, 0.25, 0.02544, 0.25, 0.01, 0.2968, 0.01461, 0.25, 0.02544, 0.2062, 0.02976, 0.2032, 0.01461, 0.25, 0.01, 0.2062, 0.02976, 0.1641, 0.04254, 0.1582, 0.02827, 0.2032, 0.01461, 0.1641, 0.04254, 0.1252, 0.06329, 0.1167, 0.05045, 0.1582, 0.02827, 0.1252, 0.06329, 0.09121, 0.09121, 0.08029, 0.08029, 0.1167, 0.05045, 0.09121, 0.09121, 0.06329, 0.1252, 0.05045, 0.1167, 0.08029, 0.08029, 0.06329, 0.1252, 0.04254, 0.1641, 0.02827, 0.1582, 0.05045, 0.1167, 0.04254, 0.1641, 0.02976, 0.2062, 0.01461, 0.2032, 0.02827, 0.1582, 0.02976, 0.2062, 0.02544, 0.25, 0.01, 0.25, 0.01461, 0.2032, 0.02544, 0.25, 0.02976, 0.2938, 0.01461, 0.2968, 0.01, 0.25, 0.02976, 0.2938, 0.04254, 0.3359, 0.02827, 0.3418, 0.01461, 0.2968, 0.04254, 0.3359, 0.06329, 0.3748, 0.05045, 0.3833, 0.02827, 0.3418, 0.06329, 0.3748, 0.09121, 0.4088, 0.08029, 0.4197, 0.05045, 0.3833, 0.09121, 0.4088, 0.1252, 0.4367, 0.1167, 0.4496, 0.08029, 0.4197, 0.1252, 0.4367, 0.1641, 0.4575, 0.1582, 0.4717, 0.1167, 0.4496, 0.1641, 0.4575, 0.2062, 0.4702, 0.2032, 0.4854, 0.1582, 0.4717, 0.2062, 0.4702, 0.25, 0.4746, 0.25, 0.49, 0.2032, 0.4854, 0.2938, 0.4702, 0.25, 0.4746, 0.2062, 0.4702, 0.1641, 0.4575, 0.1252, 0.4367, 0.09121, 0.4088, 0.06329, 0.3748, 0.04254, 0.3359, 0.02976, 0.2938, 0.02544, 0.25, 0.02976, 0.2062, 0.04254, 0.1641, 0.06329, 0.1252, 0.09121, 0.09121, 0.1252, 0.06329, 0.1641, 0.04254, 0.2062, 0.02976, 0.25, 0.02544, 0.2938, 0.02976, 0.3359, 0.04254, 0.3748, 0.06329, 0.4088, 0.09121, 0.4367, 0.1252, 0.4575, 0.1641, 0.4702, 0.2062, 0.4746, 0.25, 0.4702, 0.2938, 0.4575, 0.3359, 0.4367, 0.3748, 0.4088, 0.4088, 0.3748, 0.4367, 0.3359, 0.4575, 0.4367, 0.3748, 0.4088, 0.4088, 0.4088, 0.4088, 0.4367, 0.3748, 0.25, 0.4746, 0.2062, 0.4702, 0.2062, 0.4702, 0.25, 0.4746, 0.1252, 0.06329, 0.1641, 0.04254, 0.1641, 0.04254, 0.1252, 0.06329, 0.4575, 0.3359, 0.4367, 0.3748, 0.4367, 0.3748, 0.4575, 0.3359, 0.09121, 0.09121, 0.1252, 0.06329, 0.1252, 0.06329, 0.09121, 0.09121, 0.4702, 0.2938, 0.4575, 0.3359, 0.4575, 0.3359, 0.4702, 0.2938, 0.06329, 0.1252, 0.09121, 0.09121, 0.09121, 0.09121, 0.06329, 0.1252, 0.4746, 0.25, 0.4702, 0.2938, 0.4702, 0.2938, 0.4746, 0.25, 0.04254, 0.1641, 0.06329, 0.1252, 0.06329, 0.1252, 0.04254, 0.1641, 0.4702, 0.2062, 0.4746, 0.25, 0.4746, 0.25, 0.4702, 0.2062, 0.02976, 0.2062, 0.04254, 0.1641, 0.04254, 0.1641, 0.02976, 0.2062, 0.4575, 0.1641, 0.4702, 0.2062, 0.4702, 0.2062, 0.4575, 0.1641, 0.02544, 0.25, 0.02976, 0.2062, 0.02976, 0.2062, 0.02544, 0.25, 0.4367, 0.1252, 0.4575, 0.1641, 0.4575, 0.1641, 0.4367, 0.1252, 0.02976, 0.2938, 0.02544, 0.25, 0.02544, 0.25, 0.02976, 0.2938, 0.4088, 0.09121, 0.4367, 0.1252, 0.4367, 0.1252, 0.4088, 0.09121, 0.04254, 0.3359, 0.02976, 0.2938, 0.02976, 0.2938, 0.04254, 0.3359, 0.3748, 0.06329, 0.4088, 0.09121, 0.4088, 0.09121, 0.3748, 0.06329, 0.06329, 0.3748, 0.04254, 0.3359, 0.04254, 0.3359, 0.06329, 0.3748, 0.3359, 0.04254, 0.3748, 0.06329, 0.3748, 0.06329, 0.3359, 0.04254, 0.2938, 0.4702, 0.25, 0.4746, 0.25, 0.4746, 0.2938, 0.4702, 0.09121, 0.4088, 0.06329, 0.3748, 0.06329, 0.3748, 0.09121, 0.4088, 0.2938, 0.02976, 0.3359, 0.04254, 0.3359, 0.04254, 0.2938, 0.02976, 0.3359, 0.4575, 0.2938, 0.4702, 0.2938, 0.4702, 0.3359, 0.4575, 0.1252, 0.4367, 0.09121, 0.4088, 0.09121, 0.4088, 0.1252, 0.4367, 0.25, 0.02544, 0.2938, 0.02976, 0.2938, 0.02976, 0.25, 0.02544, 0.3748, 0.4367, 0.3359, 0.4575, 0.3359, 0.4575, 0.3748, 0.4367, 0.1641, 0.4575, 0.1252, 0.4367, 0.1252, 0.4367, 0.1641, 0.4575, 0.2062, 0.02976, 0.25, 0.02544, 0.25, 0.02544, 0.2062, 0.02976, 0.4088, 0.4088, 0.3748, 0.4367, 0.3748, 0.4367, 0.4088, 0.4088, 0.2062, 0.4702, 0.1641, 0.4575, 0.1641, 0.4575, 0.2062, 0.4702])
me_cylinder_001.materials.append(mat_material_002)
me_cylinder_001.update()
me_cube_001 = bpy.data.meshes.new('Cube.001')
me_cube_001.from_pydata([(-0.05, -0.05, -0.05), (-0.05, -0.05, 0.05), (-0.05, 0.05, -0.05), (-0.05, 0.05, 0.05), (0.05, -0.05, -0.05), (0.05, -0.05, 0.05), (0.05, 0.05, -0.05), (0.05, 0.05, 0.05)], [], [(0, 1, 3, 2), (2, 3, 7, 6), (6, 7, 5, 4), (4, 5, 1, 0), (2, 6, 4, 0), (7, 3, 1, 5)])
me_cube_001.polygons.foreach_set('use_smooth', [True] * 6)
_uv = me_cube_001.uv_layers.new(name='UVMap')
_uv.uv.foreach_set('vector', [0.375, 0.0, 0.625, 0.0, 0.625, 0.25, 0.375, 0.25, 0.375, 0.25, 0.625, 0.25, 0.625, 0.5, 0.375, 0.5, 0.375, 0.5, 0.625, 0.5, 0.625, 0.75, 0.375, 0.75, 0.375, 0.75, 0.625, 0.75, 0.625, 1.0, 0.375, 1.0, 0.125, 0.5, 0.375, 0.5, 0.375, 0.75, 0.125, 0.75, 0.625, 0.5, 0.875, 0.5, 0.875, 0.75, 0.625, 0.75])
me_cube_001.materials.append(mat_material_004)
me_cube_001.update()

# ---- objects
ob_light = bpy.data.objects.new('Light', light_light)
ob_camera = bpy.data.objects.new('Camera', cam_camera)
ob_cylinder = bpy.data.objects.new('Cylinder', me_cylinder)
ob_cylinder_001 = bpy.data.objects.new('Cylinder.001', me_cylinder_001)
ob_cube = bpy.data.objects.new('Cube', me_cube_001)

# ---- transforms, parenting, visibility, modifiers, constraints
ob_light.location = (4.076, 1.005, 5.904)
ob_light.rotation_euler = (0.6503, 0.05522, 1.866)
ob_light.lock_rotations_4d = False
ob_light.empty_display_type = 'ARROWS'
ob_light.color = (0.0, 0.0, 0.0, 0.0)
ob_light.lineart.crease_threshold = 0.0
ob_camera.location = (7.359, -6.926, 4.958)
ob_camera.rotation_euler = (1.109, 0.0, 0.8149)
ob_camera.lock_rotations_4d = False
ob_camera.empty_display_type = 'ARROWS'
ob_camera.color = (0.0, 0.0, 0.0, 0.0)
ob_camera.display_type = 'WIRE'
ob_camera.lineart.crease_threshold = 0.0
ob_cylinder.location = (0.0, 0.0, 0.0)
_m = ob_cylinder.modifiers.new('Auto Smooth', 'NODES')
_m.node_group = ng_auto_smooth
_gi = [s.identifier for s in ng_auto_smooth.interface.items_tree if s.item_type == 'SOCKET' and s.in_out == 'INPUT']
_m[_gi[1]] = 0.5236  # Angle
ob_cylinder_001.location = (0.0, -0.3499, 0.6615)
ob_cylinder_001.rotation_euler = (-1.431, -0.0, 0.0)
ob_cylinder_001.scale = (1.0, 1.0, 0.04)
ob_cube.location = (0.0, -0.3024, 0.03511)
ob_cube.scale = (1.0, 0.2, 7.012)
_m = ob_cube.modifiers.new('Auto Smooth', 'NODES')
_m.node_group = ng_auto_smooth
_gi = [s.identifier for s in ng_auto_smooth.interface.items_tree if s.item_type == 'SOCKET' and s.in_out == 'INPUT']
_m[_gi[1]] = 0.5236  # Angle

# ---- collection membership
col_collection.objects.link(ob_light)
col_collection.objects.link(ob_camera)
col_collection.objects.link(ob_cylinder)
col_collection.objects.link(ob_cylinder_001)
col_collection.objects.link(ob_cube)

# ---- scene / render settings (as saved in the file)
scene.camera = ob_camera
scene.frame_start = 1; scene.frame_end = 250; scene.frame_set(1)
scene.render.engine = 'BLENDER_EEVEE_NEXT'
scene.cycles.sampling_pattern = 'TABULATED_SOBOL'
scene.cycles.use_light_tree = False
scene.view_settings.view_transform = 'Filmic'
bpy.context.view_layer.update()
